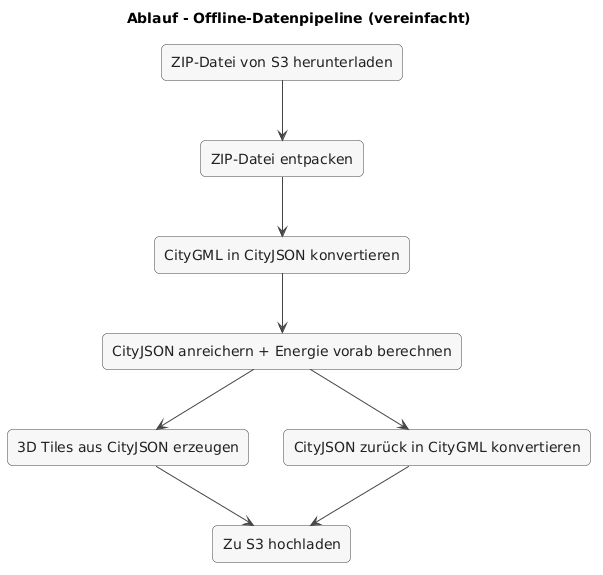

The diagram above was rendered by PlantUML. Its source (embedded in the PNG):
@startuml
title Ablauf - Offline-Datenpipeline (vereinfacht)
top to bottom direction

skinparam shadowing false
skinparam backgroundColor white
skinparam rectangle {
  BackgroundColor #F7F7F7
  BorderColor #444444
  FontColor #222222
  RoundCorner 10
}
skinparam ArrowColor #444444

rectangle "ZIP-Datei von S3 herunterladen" as A
rectangle "ZIP-Datei entpacken" as B
rectangle "CityGML in CityJSON konvertieren" as C
rectangle "CityJSON anreichern + Energie vorab berechnen" as D
rectangle "3D Tiles aus CityJSON erzeugen" as E
rectangle "CityJSON zurück in CityGML konvertieren" as F
rectangle "Zu S3 hochladen" as G

A --> B
B --> C
C --> D
D --> E
D --> F
E --> G
F --> G

@enduml